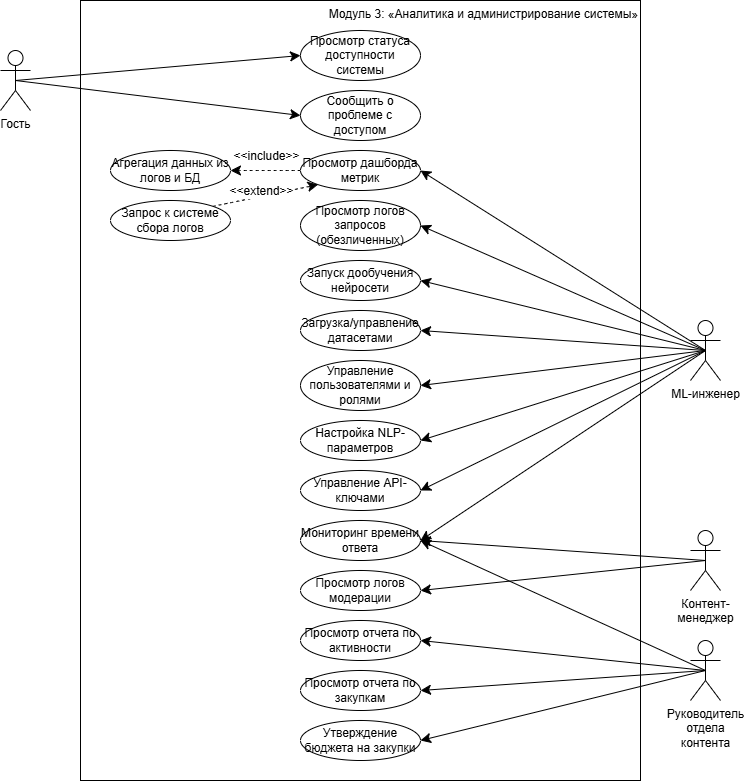

The diagram above was exported from draw.io. Its source (the exported page's mxGraphModel, read from the mxfile embedded in the PNG):
<mxGraphModel dx="-24" dy="891" grid="1" gridSize="10" guides="1" tooltips="1" connect="1" arrows="1" fold="1" page="1" pageScale="1" pageWidth="827" pageHeight="1169" math="0" shadow="0">
  <root>
    <mxCell id="0" />
    <mxCell id="1" parent="0" />
    <mxCell id="76lfCxkMAbz-Sx1ihQKZ-9" parent="1" style="rounded=0;whiteSpace=wrap;html=1;verticalAlign=top;align=right;" value="Модуль 3:&amp;nbsp;«Аналитика и администрирование системы»" vertex="1">
      <mxGeometry height="780" width="560" x="960" y="40" as="geometry" />
    </mxCell>
    <mxCell id="76lfCxkMAbz-Sx1ihQKZ-97" edge="1" parent="1" source="76lfCxkMAbz-Sx1ihQKZ-6" style="edgeStyle=none;curved=1;rounded=0;orthogonalLoop=1;jettySize=auto;html=1;exitX=0.5;exitY=0.5;exitDx=0;exitDy=0;exitPerimeter=0;entryX=0;entryY=0.5;entryDx=0;entryDy=0;fontSize=12;startSize=8;endSize=8;" target="76lfCxkMAbz-Sx1ihQKZ-93">
      <mxGeometry relative="1" as="geometry" />
    </mxCell>
    <mxCell id="76lfCxkMAbz-Sx1ihQKZ-98" edge="1" parent="1" source="76lfCxkMAbz-Sx1ihQKZ-6" style="edgeStyle=none;curved=1;rounded=0;orthogonalLoop=1;jettySize=auto;html=1;exitX=0.5;exitY=0.5;exitDx=0;exitDy=0;exitPerimeter=0;entryX=0;entryY=0.5;entryDx=0;entryDy=0;fontSize=12;startSize=8;endSize=8;" target="76lfCxkMAbz-Sx1ihQKZ-94">
      <mxGeometry relative="1" as="geometry" />
    </mxCell>
    <mxCell id="76lfCxkMAbz-Sx1ihQKZ-6" parent="1" style="shape=umlActor;verticalLabelPosition=bottom;verticalAlign=top;html=1;outlineConnect=0;" value="Гость" vertex="1">
      <mxGeometry height="60" width="30" x="880" y="90" as="geometry" />
    </mxCell>
    <mxCell id="76lfCxkMAbz-Sx1ihQKZ-99" edge="1" parent="1" source="76lfCxkMAbz-Sx1ihQKZ-7" style="edgeStyle=none;curved=1;rounded=0;orthogonalLoop=1;jettySize=auto;html=1;exitX=0.5;exitY=0.5;exitDx=0;exitDy=0;exitPerimeter=0;entryX=1;entryY=0.5;entryDx=0;entryDy=0;fontSize=12;startSize=8;endSize=8;" target="76lfCxkMAbz-Sx1ihQKZ-91">
      <mxGeometry relative="1" as="geometry" />
    </mxCell>
    <mxCell id="76lfCxkMAbz-Sx1ihQKZ-100" edge="1" parent="1" source="76lfCxkMAbz-Sx1ihQKZ-7" style="edgeStyle=none;curved=1;rounded=0;orthogonalLoop=1;jettySize=auto;html=1;exitX=0.5;exitY=0.5;exitDx=0;exitDy=0;exitPerimeter=0;entryX=1;entryY=0.5;entryDx=0;entryDy=0;fontSize=12;startSize=8;endSize=8;" target="76lfCxkMAbz-Sx1ihQKZ-95">
      <mxGeometry relative="1" as="geometry" />
    </mxCell>
    <mxCell id="76lfCxkMAbz-Sx1ihQKZ-7" parent="1" style="shape=umlActor;verticalLabelPosition=bottom;verticalAlign=top;html=1;outlineConnect=0;" value="Контент-&lt;div&gt;менеджер&lt;/div&gt;" vertex="1">
      <mxGeometry height="60" width="30" x="1570" y="570" as="geometry" />
    </mxCell>
    <mxCell id="76lfCxkMAbz-Sx1ihQKZ-109" edge="1" parent="1" source="76lfCxkMAbz-Sx1ihQKZ-8" style="edgeStyle=none;curved=1;rounded=0;orthogonalLoop=1;jettySize=auto;html=1;exitX=0.5;exitY=0.5;exitDx=0;exitDy=0;exitPerimeter=0;entryX=1;entryY=0.5;entryDx=0;entryDy=0;fontSize=12;startSize=8;endSize=8;" target="76lfCxkMAbz-Sx1ihQKZ-89">
      <mxGeometry relative="1" as="geometry" />
    </mxCell>
    <mxCell id="76lfCxkMAbz-Sx1ihQKZ-110" edge="1" parent="1" source="76lfCxkMAbz-Sx1ihQKZ-8" style="edgeStyle=none;curved=1;rounded=0;orthogonalLoop=1;jettySize=auto;html=1;exitX=0.5;exitY=0.5;exitDx=0;exitDy=0;exitPerimeter=0;entryX=1;entryY=0.5;entryDx=0;entryDy=0;fontSize=12;startSize=8;endSize=8;" target="76lfCxkMAbz-Sx1ihQKZ-90">
      <mxGeometry relative="1" as="geometry" />
    </mxCell>
    <mxCell id="76lfCxkMAbz-Sx1ihQKZ-111" edge="1" parent="1" source="76lfCxkMAbz-Sx1ihQKZ-8" style="edgeStyle=none;curved=1;rounded=0;orthogonalLoop=1;jettySize=auto;html=1;exitX=0.5;exitY=0.5;exitDx=0;exitDy=0;exitPerimeter=0;entryX=1;entryY=0.5;entryDx=0;entryDy=0;fontSize=12;startSize=8;endSize=8;" target="76lfCxkMAbz-Sx1ihQKZ-96">
      <mxGeometry relative="1" as="geometry" />
    </mxCell>
    <mxCell id="76lfCxkMAbz-Sx1ihQKZ-112" edge="1" parent="1" source="76lfCxkMAbz-Sx1ihQKZ-8" style="edgeStyle=none;curved=1;rounded=0;orthogonalLoop=1;jettySize=auto;html=1;exitX=0.5;exitY=0.5;exitDx=0;exitDy=0;exitPerimeter=0;entryX=1;entryY=0.5;entryDx=0;entryDy=0;fontSize=12;startSize=8;endSize=8;" target="76lfCxkMAbz-Sx1ihQKZ-91">
      <mxGeometry relative="1" as="geometry" />
    </mxCell>
    <mxCell id="76lfCxkMAbz-Sx1ihQKZ-8" parent="1" style="shape=umlActor;verticalLabelPosition=bottom;verticalAlign=top;html=1;outlineConnect=0;" value="Руководитель&lt;div&gt;отдела&lt;/div&gt;&lt;div&gt;контента&lt;/div&gt;" vertex="1">
      <mxGeometry height="60" width="30" x="1570" y="680" as="geometry" />
    </mxCell>
    <mxCell id="76lfCxkMAbz-Sx1ihQKZ-101" edge="1" parent="1" source="76lfCxkMAbz-Sx1ihQKZ-61" style="edgeStyle=none;curved=1;rounded=0;orthogonalLoop=1;jettySize=auto;html=1;exitX=0.5;exitY=0.5;exitDx=0;exitDy=0;exitPerimeter=0;entryX=1;entryY=0.5;entryDx=0;entryDy=0;fontSize=12;startSize=8;endSize=8;" target="76lfCxkMAbz-Sx1ihQKZ-83">
      <mxGeometry relative="1" as="geometry" />
    </mxCell>
    <mxCell id="76lfCxkMAbz-Sx1ihQKZ-102" edge="1" parent="1" source="76lfCxkMAbz-Sx1ihQKZ-61" style="edgeStyle=none;curved=1;rounded=0;orthogonalLoop=1;jettySize=auto;html=1;exitX=0.5;exitY=0.5;exitDx=0;exitDy=0;exitPerimeter=0;entryX=1;entryY=0.5;entryDx=0;entryDy=0;fontSize=12;startSize=8;endSize=8;" target="76lfCxkMAbz-Sx1ihQKZ-84">
      <mxGeometry relative="1" as="geometry" />
    </mxCell>
    <mxCell id="76lfCxkMAbz-Sx1ihQKZ-103" edge="1" parent="1" source="76lfCxkMAbz-Sx1ihQKZ-61" style="edgeStyle=none;curved=1;rounded=0;orthogonalLoop=1;jettySize=auto;html=1;exitX=0.5;exitY=0.5;exitDx=0;exitDy=0;exitPerimeter=0;entryX=1;entryY=0.5;entryDx=0;entryDy=0;fontSize=12;startSize=8;endSize=8;" target="76lfCxkMAbz-Sx1ihQKZ-85">
      <mxGeometry relative="1" as="geometry" />
    </mxCell>
    <mxCell id="76lfCxkMAbz-Sx1ihQKZ-104" edge="1" parent="1" source="76lfCxkMAbz-Sx1ihQKZ-61" style="edgeStyle=none;curved=1;rounded=0;orthogonalLoop=1;jettySize=auto;html=1;exitX=0.5;exitY=0.5;exitDx=0;exitDy=0;exitPerimeter=0;entryX=1;entryY=0.5;entryDx=0;entryDy=0;fontSize=12;startSize=8;endSize=8;" target="76lfCxkMAbz-Sx1ihQKZ-86">
      <mxGeometry relative="1" as="geometry" />
    </mxCell>
    <mxCell id="76lfCxkMAbz-Sx1ihQKZ-105" edge="1" parent="1" source="76lfCxkMAbz-Sx1ihQKZ-61" style="edgeStyle=none;curved=1;rounded=0;orthogonalLoop=1;jettySize=auto;html=1;exitX=0.5;exitY=0.5;exitDx=0;exitDy=0;exitPerimeter=0;entryX=1;entryY=0.5;entryDx=0;entryDy=0;fontSize=12;startSize=8;endSize=8;" target="76lfCxkMAbz-Sx1ihQKZ-87">
      <mxGeometry relative="1" as="geometry" />
    </mxCell>
    <mxCell id="76lfCxkMAbz-Sx1ihQKZ-106" edge="1" parent="1" source="76lfCxkMAbz-Sx1ihQKZ-61" style="edgeStyle=none;curved=1;rounded=0;orthogonalLoop=1;jettySize=auto;html=1;exitX=0.5;exitY=0.5;exitDx=0;exitDy=0;exitPerimeter=0;entryX=1;entryY=0.5;entryDx=0;entryDy=0;fontSize=12;startSize=8;endSize=8;" target="76lfCxkMAbz-Sx1ihQKZ-88">
      <mxGeometry relative="1" as="geometry" />
    </mxCell>
    <mxCell id="76lfCxkMAbz-Sx1ihQKZ-107" edge="1" parent="1" source="76lfCxkMAbz-Sx1ihQKZ-61" style="edgeStyle=none;curved=1;rounded=0;orthogonalLoop=1;jettySize=auto;html=1;exitX=0.5;exitY=0.5;exitDx=0;exitDy=0;exitPerimeter=0;entryX=1;entryY=0.5;entryDx=0;entryDy=0;fontSize=12;startSize=8;endSize=8;" target="76lfCxkMAbz-Sx1ihQKZ-91">
      <mxGeometry relative="1" as="geometry" />
    </mxCell>
    <mxCell id="76lfCxkMAbz-Sx1ihQKZ-108" edge="1" parent="1" source="76lfCxkMAbz-Sx1ihQKZ-61" style="edgeStyle=none;curved=1;rounded=0;orthogonalLoop=1;jettySize=auto;html=1;exitX=0.5;exitY=0.5;exitDx=0;exitDy=0;exitPerimeter=0;entryX=1;entryY=0.5;entryDx=0;entryDy=0;fontSize=12;startSize=8;endSize=8;" target="76lfCxkMAbz-Sx1ihQKZ-92">
      <mxGeometry relative="1" as="geometry" />
    </mxCell>
    <mxCell id="76lfCxkMAbz-Sx1ihQKZ-61" parent="1" style="shape=umlActor;verticalLabelPosition=bottom;verticalAlign=top;html=1;outlineConnect=0;" value="ML-инженер" vertex="1">
      <mxGeometry height="60" width="30" x="1570" y="360" as="geometry" />
    </mxCell>
    <mxCell id="76lfCxkMAbz-Sx1ihQKZ-114" edge="1" parent="1" source="76lfCxkMAbz-Sx1ihQKZ-83" style="edgeStyle=none;curved=1;rounded=0;orthogonalLoop=1;jettySize=auto;html=1;exitX=0;exitY=0.5;exitDx=0;exitDy=0;entryX=1;entryY=0.5;entryDx=0;entryDy=0;fontSize=12;startSize=8;endSize=8;dashed=1;" target="76lfCxkMAbz-Sx1ihQKZ-113">
      <mxGeometry relative="1" as="geometry" />
    </mxCell>
    <mxCell id="76lfCxkMAbz-Sx1ihQKZ-115" connectable="0" parent="76lfCxkMAbz-Sx1ihQKZ-114" style="edgeLabel;html=1;align=center;verticalAlign=middle;resizable=0;points=[];fontSize=12;" value="&amp;lt;&amp;lt;include&amp;gt;&amp;gt;" vertex="1">
      <mxGeometry relative="1" x="0.0215" as="geometry">
        <mxPoint x="1" y="-15" as="offset" />
      </mxGeometry>
    </mxCell>
    <mxCell id="76lfCxkMAbz-Sx1ihQKZ-83" parent="1" style="ellipse;whiteSpace=wrap;html=1;" value="Просмотр дашборда метрик" vertex="1">
      <mxGeometry height="40" width="120" x="1180" y="190" as="geometry" />
    </mxCell>
    <mxCell id="76lfCxkMAbz-Sx1ihQKZ-84" parent="1" style="ellipse;whiteSpace=wrap;html=1;" value="Просмотр логов запросов (обезличенных)" vertex="1">
      <mxGeometry height="50" width="120" x="1180" y="240" as="geometry" />
    </mxCell>
    <mxCell id="76lfCxkMAbz-Sx1ihQKZ-85" parent="1" style="ellipse;whiteSpace=wrap;html=1;" value="Запуск дообучения нейросети" vertex="1">
      <mxGeometry height="40" width="120" x="1180" y="300" as="geometry" />
    </mxCell>
    <mxCell id="76lfCxkMAbz-Sx1ihQKZ-86" parent="1" style="ellipse;whiteSpace=wrap;html=1;" value="Загрузка/управление датасетами" vertex="1">
      <mxGeometry height="40" width="120" x="1180" y="350" as="geometry" />
    </mxCell>
    <mxCell id="76lfCxkMAbz-Sx1ihQKZ-87" parent="1" style="ellipse;whiteSpace=wrap;html=1;" value="Управление пользователями и ролями" vertex="1">
      <mxGeometry height="50" width="120" x="1180" y="400" as="geometry" />
    </mxCell>
    <mxCell id="76lfCxkMAbz-Sx1ihQKZ-88" parent="1" style="ellipse;whiteSpace=wrap;html=1;" value="Настройка NLP-параметров" vertex="1">
      <mxGeometry height="40" width="120" x="1180" y="460" as="geometry" />
    </mxCell>
    <mxCell id="76lfCxkMAbz-Sx1ihQKZ-89" parent="1" style="ellipse;whiteSpace=wrap;html=1;" value="Просмотр отчета по закупкам" vertex="1">
      <mxGeometry height="40" width="120" x="1180" y="710" as="geometry" />
    </mxCell>
    <mxCell id="76lfCxkMAbz-Sx1ihQKZ-90" parent="1" style="ellipse;whiteSpace=wrap;html=1;" value="Просмотр отчета по активности" vertex="1">
      <mxGeometry height="40" width="120" x="1180" y="660" as="geometry" />
    </mxCell>
    <mxCell id="76lfCxkMAbz-Sx1ihQKZ-91" parent="1" style="ellipse;whiteSpace=wrap;html=1;" value="Мониторинг времени ответа" vertex="1">
      <mxGeometry height="40" width="120" x="1180" y="560" as="geometry" />
    </mxCell>
    <mxCell id="76lfCxkMAbz-Sx1ihQKZ-92" parent="1" style="ellipse;whiteSpace=wrap;html=1;" value="Управление API-ключами" vertex="1">
      <mxGeometry height="40" width="120" x="1180" y="510" as="geometry" />
    </mxCell>
    <mxCell id="76lfCxkMAbz-Sx1ihQKZ-93" parent="1" style="ellipse;whiteSpace=wrap;html=1;" value="Просмотр статуса доступности системы" vertex="1">
      <mxGeometry height="50" width="120" x="1180" y="70" as="geometry" />
    </mxCell>
    <mxCell id="76lfCxkMAbz-Sx1ihQKZ-94" parent="1" style="ellipse;whiteSpace=wrap;html=1;" value="Сообщить о проблеме с доступом" vertex="1">
      <mxGeometry height="50" width="120" x="1180" y="130" as="geometry" />
    </mxCell>
    <mxCell id="76lfCxkMAbz-Sx1ihQKZ-95" parent="1" style="ellipse;whiteSpace=wrap;html=1;" value="Просмотр логов модерации" vertex="1">
      <mxGeometry height="40" width="120" x="1180" y="610" as="geometry" />
    </mxCell>
    <mxCell id="76lfCxkMAbz-Sx1ihQKZ-96" parent="1" style="ellipse;whiteSpace=wrap;html=1;" value="Утверждение бюджета на закупки" vertex="1">
      <mxGeometry height="40" width="120" x="1180" y="760" as="geometry" />
    </mxCell>
    <mxCell id="76lfCxkMAbz-Sx1ihQKZ-113" parent="1" style="ellipse;whiteSpace=wrap;html=1;" value="Агрегация данных из логов и БД" vertex="1">
      <mxGeometry height="40" width="120" x="990" y="190" as="geometry" />
    </mxCell>
    <mxCell id="76lfCxkMAbz-Sx1ihQKZ-117" edge="1" parent="1" source="76lfCxkMAbz-Sx1ihQKZ-116" style="edgeStyle=none;curved=1;rounded=0;orthogonalLoop=1;jettySize=auto;html=1;exitX=1;exitY=0;exitDx=0;exitDy=0;entryX=0;entryY=1;entryDx=0;entryDy=0;fontSize=12;startSize=8;endSize=8;dashed=1;" target="76lfCxkMAbz-Sx1ihQKZ-83">
      <mxGeometry relative="1" as="geometry" />
    </mxCell>
    <mxCell id="76lfCxkMAbz-Sx1ihQKZ-118" connectable="0" parent="76lfCxkMAbz-Sx1ihQKZ-117" style="edgeLabel;html=1;align=center;verticalAlign=middle;resizable=0;points=[];fontSize=12;" value="&amp;lt;&amp;lt;extend&amp;gt;&amp;gt;" vertex="1">
      <mxGeometry relative="1" x="-0.4696" as="geometry">
        <mxPoint x="19" y="-10" as="offset" />
      </mxGeometry>
    </mxCell>
    <mxCell id="76lfCxkMAbz-Sx1ihQKZ-116" parent="1" style="ellipse;whiteSpace=wrap;html=1;" value="Запрос к системе сбора логов" vertex="1">
      <mxGeometry height="40" width="120" x="990" y="240" as="geometry" />
    </mxCell>
  </root>
</mxGraphModel>